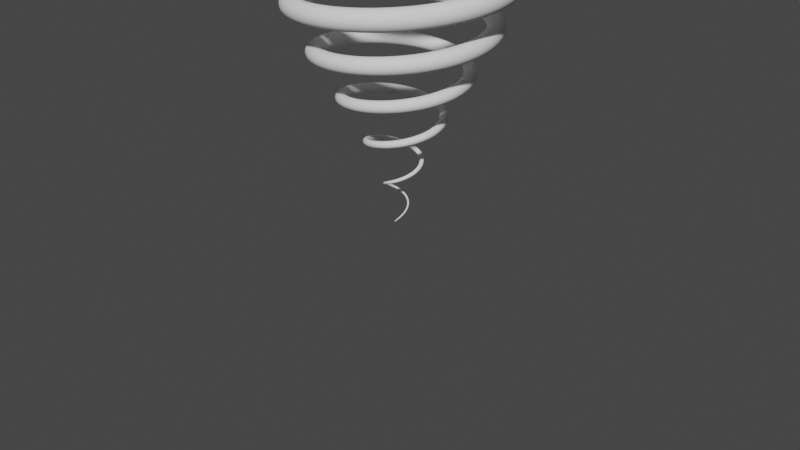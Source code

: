 # Source: Procedural_Shapes_Geometry_Nodes.blend  (saved by Blender 4.0.36; exported with 4.5.12 LTS)
import bpy
from mathutils import Matrix  # noqa: F401  (used for matrix-valued properties, if any)

bpy.ops.wm.read_factory_settings(use_empty=True)
scene = bpy.context.scene
scene.name = 'Scene'

# ---- collections
col_cam = bpy.data.collections.new('Cam'); scene.collection.children.link(col_cam)

# ---- materials (node trees are filled in below, after node groups)
mat_material = bpy.data.materials.new('Material')

# ---- node groups
ng_geometry_nodes = bpy.data.node_groups.new('Geometry Nodes', 'GeometryNodeTree')
_s = ng_geometry_nodes.interface.new_socket(name='Geometry', in_out='OUTPUT', socket_type='NodeSocketGeometry')
_s = ng_geometry_nodes.interface.new_socket(name='Geometry', in_out='INPUT', socket_type='NodeSocketGeometry')
_s = ng_geometry_nodes.interface.new_socket(name='Dot Radius', in_out='INPUT', socket_type='NodeSocketFloat')
_s.subtype = 'DISTANCE'
_s.default_value = 0.07
_s.min_value = 0.0
_s = ng_geometry_nodes.interface.new_socket(name='Tube Width', in_out='INPUT', socket_type='NodeSocketFloat')
_s.subtype = 'DISTANCE'
_s.default_value = 0.04
_s.min_value = 0.0
ng_geometry_nodes.is_modifier = True
_N = ng_geometry_nodes.nodes; _L = ng_geometry_nodes.links
n0 = _N.new('GeometryNodeMeshUVSphere'); n0.name = 'UV Sphere'; n0.location = (-320, -260)
n1 = _N.new('GeometryNodeMeshToCurve'); n1.name = 'Mesh to Curve'; n1.location = (-320, -440)
n2 = _N.new('GeometryNodeInstanceOnPoints'); n2.name = 'Instance on Points'; n2.location = (-160, -80)
n3 = _N.new('NodeGroupInput'); n3.name = 'Group Input.001'; n3.location = (-160, -620)
n4 = _N.new('GeometryNodeCurvePrimitiveQuadrilateral'); n4.name = 'Quadrilateral'; n4.location = (160, -600)
n5 = _N.new('NodeGroupInput'); n5.name = 'Group Input'; n5.location = (-760, 0)
n6 = _N.new('GeometryNodeTrimCurve'); n6.name = 'Trim Curve'; n6.location = (-160, -420)
n6.inputs[5].default_value = 100.0
n7 = _N.new('GeometryNodeTrimCurve'); n7.name = 'Trim Curve.001'; n7.location = (160, -420)
n7.inputs[5].default_value = 100.0
n8 = _N.new('GeometryNodeReverseCurve'); n8.name = 'Reverse Curve'; n8.location = (0, -420)
n9 = _N.new('GeometryNodeCurveToMesh'); n9.name = 'Curve to Mesh'; n9.location = (320, -420)
n9.inputs[3].default_value = True
n10 = _N.new('NodeReroute'); n10.name = 'Reroute'; n10.location = (-380, -600)
n10.width = 16
n10.socket_idname = 'NodeSocketFloat'
n11 = _N.new('NodeReroute'); n11.name = 'Reroute.001'; n11.location = (40, -600)
n11.width = 16
n11.socket_idname = 'NodeSocketFloat'
n12 = _N.new('GeometryNodeMeshToPoints'); n12.name = 'Mesh to Points'; n12.location = (-320, -80)
n13 = _N.new('ShaderNodeMath'); n13.name = 'Math'; n13.location = (-560, -320)
n13.inputs[1].default_value = 0.02
n14 = _N.new('GeometryNodeSetShadeSmooth'); n14.name = 'Set Shade Smooth.001'; n14.location = (480, -420)
n15 = _N.new('GeometryNodeJoinGeometry'); n15.name = 'Join Geometry.001'; n15.location = (640, -360)
n16 = _N.new('GeometryNodeViewer'); n16.name = 'Viewer'; n16.location = (800, -360)
n17 = _N.new('NodeGroupOutput'); n17.name = 'Group Output'; n17.location = (800, -280)
n18 = _N.new('GeometryNodeJoinGeometry'); n18.name = 'Join Geometry'; n18.location = (640, -280)
n19 = _N.new('NodeReroute'); n19.name = 'Reroute.003'; n19.location = (0, -400)
n19.width = 16
n19.socket_idname = 'NodeSocketGeometry'
n20 = _N.new('GeometryNodeSetShadeSmooth'); n20.name = 'Set Shade Smooth'; n20.location = (320, -260)
n21 = _N.new('NodeReroute'); n21.name = 'Reroute.004'; n21.location = (300, -40)
n21.width = 16
n21.socket_idname = 'NodeSocketGeometry'
n22 = _N.new('GeometryNodeGeometryToInstance'); n22.name = 'Geometry to Instance'; n22.location = (320, -180)
n23 = _N.new('NodeReroute'); n23.name = 'Reroute.002'; n23.location = (-340, -60)
n23.width = 16
n23.socket_idname = 'NodeSocketGeometry'
n24 = _N.new('GeometryNodeInputNamedAttribute'); n24.name = 'Named Attribute'; n24.location = (295, -420)
n24.inputs[0].default_value = 'radius'
n25 = _N.new('GeometryNodeSwitch'); n25.name = 'Switch'; n25.location = (295, -420)
n25.input_type = 'FLOAT'
n25.inputs[1].default_value = 1.0
_L.new(n18.outputs[0], n17.inputs[0])
_L.new(n5.outputs[0], n12.inputs[0])
_L.new(n20.outputs[0], n18.inputs[0])
_L.new(n22.outputs[0], n18.inputs[0])
_L.new(n12.outputs[0], n2.inputs[0])
_L.new(n0.outputs[0], n2.inputs[2])
_L.new(n2.outputs[0], n20.inputs[0])
_L.new(n23.outputs[0], n1.inputs[0])
_L.new(n19.outputs[0], n15.inputs[0])
_L.new(n14.outputs[0], n15.inputs[0])
_L.new(n1.outputs[0], n6.inputs[0])
_L.new(n15.outputs[0], n16.inputs[0])
_L.new(n5.outputs[1], n0.inputs[2])
_L.new(n10.outputs[0], n6.inputs[4])
_L.new(n13.outputs[0], n10.inputs[0])
_L.new(n6.outputs[0], n8.inputs[0])
_L.new(n8.outputs[0], n7.inputs[0])
_L.new(n11.outputs[0], n7.inputs[4])
_L.new(n10.outputs[0], n11.inputs[0])
_L.new(n7.outputs[0], n9.inputs[0])
_L.new(n4.outputs[0], n9.inputs[1])
_L.new(n3.outputs[2], n4.inputs[0])
_L.new(n3.outputs[2], n4.inputs[1])
_L.new(n5.outputs[1], n13.inputs[0])
_L.new(n5.outputs[0], n23.inputs[0])
_L.new(n21.outputs[0], n22.inputs[0])
_L.new(n9.outputs[0], n14.inputs[0])
_L.new(n2.outputs[0], n19.inputs[0])
_L.new(n5.outputs[0], n21.inputs[0])
_L.new(n24.outputs[1], n25.inputs[0])
_L.new(n24.outputs[0], n25.inputs[2])
_L.new(n25.outputs[0], n9.inputs[2])
n17.is_active_output = True
ng_geometry_nodes_001 = bpy.data.node_groups.new('Geometry Nodes.001', 'GeometryNodeTree')
_s = ng_geometry_nodes_001.interface.new_socket(name='Geometry', in_out='OUTPUT', socket_type='NodeSocketGeometry')
_s = ng_geometry_nodes_001.interface.new_socket(name='Geometry', in_out='INPUT', socket_type='NodeSocketGeometry')
ng_geometry_nodes_001.is_modifier = True
_N = ng_geometry_nodes_001.nodes; _L = ng_geometry_nodes_001.links
n0 = _N.new('NodeGroupInput'); n0.name = 'Group Input'; n0.location = (-340, 0)
n1 = _N.new('NodeGroupOutput'); n1.name = 'Group Output'; n1.location = (200, 0)
n2 = _N.new('GeometryNodeMergeByDistance'); n2.name = 'Merge by Distance'; n2.location = (-80, 20)
_L.new(n2.outputs[0], n1.inputs[0])
_L.new(n0.outputs[0], n2.inputs[0])
n1.is_active_output = True
ng_geometry_nodes_002 = bpy.data.node_groups.new('Geometry Nodes.002', 'GeometryNodeTree')
_s = ng_geometry_nodes_002.interface.new_socket(name='Geometry', in_out='OUTPUT', socket_type='NodeSocketGeometry')
_s = ng_geometry_nodes_002.interface.new_socket(name='Geometry', in_out='INPUT', socket_type='NodeSocketGeometry')
ng_geometry_nodes_002.is_modifier = True
_N = ng_geometry_nodes_002.nodes; _L = ng_geometry_nodes_002.links
n0 = _N.new('ShaderNodeFloatCurve'); n0.name = 'Float Curve'; n0.location = (-200, -120)
_c = n0.mapping.curves[0]
while len(_c.points) > 2: _c.points.remove(_c.points[-1])
_c.points[0].location = (0.0, 1.0); _c.points[0].handle_type = 'AUTO'
_c.points[1].location = (0.39091, 0.35); _c.points[1].handle_type = 'AUTO'
_p = _c.points.new(1.0, 0.0); _p.handle_type = 'AUTO'
n0.mapping.update()
n1 = _N.new('GeometryNodeInputTangent'); n1.name = 'Curve Tangent'; n1.location = (-100, -440)
n2 = _N.new('GeometryNodeCurveEndpointSelection'); n2.name = 'Endpoint Selection'; n2.location = (60, -60)
n3 = _N.new('GeometryNodeMeshUVSphere'); n3.name = 'UV Sphere'; n3.location = (60, -160)
n3.inputs[2].default_value = 0.1
n4 = _N.new('FunctionNodeAlignEulerToVector'); n4.name = 'Align Euler to Vector'; n4.location = (60, -300)
n5 = _N.new('GeometryNodeCurvePrimitiveCircle'); n5.name = 'Curve Circle'; n5.location = (380, -80)
n5.inputs[4].default_value = 0.08
n6 = _N.new('GeometryNodeSetCurveRadius'); n6.name = 'Set Curve Radius'; n6.location = (60, 60)
n7 = _N.new('GeometryNodeStoreNamedAttribute'); n7.name = 'Store Named Attribute'; n7.location = (-100, 80)
n7.inputs[2].default_value = 'curvefactor'
n8 = _N.new('GeometryNodeTrimCurve'); n8.name = 'Trim Curve'; n8.location = (-260, 60)
n9 = _N.new('GeometryNodeSubdivideCurve'); n9.name = 'Subdivide Curve'; n9.location = (-420, 60)
n9.inputs[1].default_value = 5
n10 = _N.new('NodeGroupInput'); n10.name = 'Group Input'; n10.location = (-580, 60)
n11 = _N.new('GeometryNodeJoinGeometry'); n11.name = 'Join Geometry'; n11.location = (700, 60)
n12 = _N.new('NodeGroupOutput'); n12.name = 'Group Output'; n12.location = (860, 60)
n13 = _N.new('NodeReroute'); n13.name = 'Reroute'; n13.location = (680, -80)
n13.width = 16
n13.socket_idname = 'NodeSocketGeometry'
n14 = _N.new('NodeReroute'); n14.name = 'Reroute.001'; n14.location = (-206, -114)
n14.width = 16
n14.socket_idname = 'NodeSocketFloat'
n15 = _N.new('NodeReroute'); n15.name = 'Reroute.002'; n15.location = (-112, -112)
n15.width = 16
n15.socket_idname = 'NodeSocketFloat'
n16 = _N.new('GeometryNodeInstanceOnPoints'); n16.name = 'Instance on Points'; n16.location = (220, -20)
n17 = _N.new('GeometryNodeCurveToMesh'); n17.name = 'Curve to Mesh'; n17.location = (540, 60)
n17.inputs[3].default_value = True
n18 = _N.new('GeometryNodeSplineParameter'); n18.name = 'Spline Parameter'; n18.location = (-360, -120)
n19 = _N.new('GeometryNodeViewer'); n19.name = 'Viewer'; n19.location = (780, 200)
n20 = _N.new('NodeReroute'); n20.name = 'Reroute.003'; n20.location = (702, 76)
n20.width = 16
n20.socket_idname = 'NodeSocketGeometry'
n21 = _N.new('GeometryNodeInputNamedAttribute'); n21.name = 'Named Attribute'; n21.location = (300, 220)
n21.inputs[0].default_value = 'curvefactor'
n22 = _N.new('ShaderNodeValToRGB'); n22.name = 'Color Ramp'; n22.location = (480, 300)
while len(n22.color_ramp.elements) > 1: n22.color_ramp.elements.remove(n22.color_ramp.elements[-1])
n22.color_ramp.elements[0].position = 0.655; n22.color_ramp.elements[0].color = (0.0, 0.0, 0.0, 1.0)
_e = n22.color_ramp.elements.new(1.0); _e.color = (1.0, 1.0, 1.0, 1.0)
n23 = _N.new('GeometryNodeInputNamedAttribute'); n23.name = 'Named Attribute.001'; n23.location = (515, 60)
n23.inputs[0].default_value = 'radius'
n24 = _N.new('GeometryNodeSwitch'); n24.name = 'Switch'; n24.location = (515, 60)
n24.input_type = 'FLOAT'
n24.inputs[1].default_value = 1.0
_L.new(n11.outputs[0], n12.inputs[0])
_L.new(n10.outputs[0], n9.inputs[0])
_L.new(n6.outputs[0], n17.inputs[0])
_L.new(n5.outputs[0], n17.inputs[1])
_L.new(n7.outputs[0], n6.inputs[0])
_L.new(n0.outputs[0], n6.inputs[2])
_L.new(n18.outputs[0], n0.inputs[1])
_L.new(n6.outputs[0], n16.inputs[0])
_L.new(n3.outputs[0], n16.inputs[2])
_L.new(n2.outputs[0], n16.inputs[1])
_L.new(n17.outputs[0], n11.inputs[0])
_L.new(n13.outputs[0], n11.inputs[0])
_L.new(n16.outputs[0], n13.inputs[0])
_L.new(n9.outputs[0], n8.inputs[0])
_L.new(n1.outputs[0], n4.inputs[2])
_L.new(n4.outputs[0], n16.inputs[5])
_L.new(n8.outputs[0], n7.inputs[0])
_L.new(n15.outputs[0], n7.inputs[3])
_L.new(n18.outputs[0], n14.inputs[0])
_L.new(n14.outputs[0], n15.inputs[0])
_L.new(n20.outputs[0], n19.inputs[0])
_L.new(n17.outputs[0], n20.inputs[0])
_L.new(n21.outputs[0], n22.inputs[0])
_L.new(n22.outputs[0], n19.inputs[1])
_L.new(n23.outputs[1], n24.inputs[0])
_L.new(n23.outputs[0], n24.inputs[2])
_L.new(n24.outputs[0], n17.inputs[2])
n12.is_active_output = True
ng_geometry_nodes_003 = bpy.data.node_groups.new('Geometry Nodes.003', 'GeometryNodeTree')
_s = ng_geometry_nodes_003.interface.new_socket(name='Geometry', in_out='OUTPUT', socket_type='NodeSocketGeometry')
_s = ng_geometry_nodes_003.interface.new_socket(name='Geometry', in_out='INPUT', socket_type='NodeSocketGeometry')
_s = ng_geometry_nodes_003.interface.new_socket(name='Thickness', in_out='INPUT', socket_type='NodeSocketFloat')
_s.default_value = 0.1
_s.min_value = -1e+04
_s.max_value = 1e+04
_s = ng_geometry_nodes_003.interface.new_socket(name='Slide', in_out='INPUT', socket_type='NodeSocketFloat')
_s.default_value = 4.88
_s.min_value = -1e+04
_s.max_value = 1e+04
_s = ng_geometry_nodes_003.interface.new_socket(name='Frequency 1', in_out='INPUT', socket_type='NodeSocketFloat')
_s.default_value = -1.0
_s.min_value = -1e+04
_s.max_value = 1e+04
_s = ng_geometry_nodes_003.interface.new_socket(name='Frequency 2', in_out='INPUT', socket_type='NodeSocketFloat')
_s.default_value = -13.56
_s.min_value = -1e+04
_s.max_value = 1e+04
_s = ng_geometry_nodes_003.interface.new_socket(name='Amplitude 1', in_out='INPUT', socket_type='NodeSocketFloat')
_s.default_value = 0.9
_s.min_value = -1e+04
_s.max_value = 1e+04
_s = ng_geometry_nodes_003.interface.new_socket(name='Amplitude 2', in_out='INPUT', socket_type='NodeSocketFloat')
_s.default_value = 0.6
_s.min_value = -1e+04
_s.max_value = 1e+04
ng_geometry_nodes_003.is_modifier = True
_N = ng_geometry_nodes_003.nodes; _L = ng_geometry_nodes_003.links
n0 = _N.new('GeometryNodeMeshLine'); n0.name = 'Mesh Line'; n0.location = (-100, 0)
n0.inputs[0].default_value = 1195
n0.inputs[3].default_value = (0.0, 0.0, 0.005)
n1 = _N.new('ShaderNodeCombineXYZ'); n1.name = 'Combine XYZ'; n1.location = (-100, -280)
n2 = _N.new('GeometryNodeSetPosition'); n2.name = 'Set Position'; n2.location = (60, 0)
n3 = _N.new('ShaderNodeMix'); n3.name = 'Mix.001'; n3.location = (-260, -260)
n3.clamp_factor = False
n4 = _N.new('ShaderNodeMix'); n4.name = 'Mix'; n4.location = (-260, -80)
n4.clamp_factor = False
n5 = _N.new('GeometryNodeInputPosition'); n5.name = 'Position.001'; n5.location = (60, -160)
n6 = _N.new('GeometryNodeSetCurveRadius'); n6.name = 'Set Curve Radius'; n6.location = (540, 0)
n7 = _N.new('GeometryNodeCurveToMesh'); n7.name = 'Curve to Mesh'; n7.location = (700, 0)
n8 = _N.new('NodeGroupOutput'); n8.name = 'Group Output'; n8.location = (860, 0)
n9 = _N.new('GeometryNodeMeshToCurve'); n9.name = 'Mesh to Curve'; n9.location = (220, 0)
n10 = _N.new('GeometryNodeCurvePrimitiveCircle'); n10.name = 'Curve Circle'; n10.location = (540, -140)
n11 = _N.new('ShaderNodeVectorMath'); n11.name = 'Vector Math'; n11.location = (380, -120)
n11.operation = 'LENGTH'
n12 = _N.new('ShaderNodeVectorMath'); n12.name = 'Vector Math.001'; n12.location = (220, -120)
n12.operation = 'MULTIPLY'
n13 = _N.new('ShaderNodeCombineXYZ'); n13.name = 'Combine XYZ.001'; n13.location = (60, -220)
n14 = _N.new('NodeReroute'); n14.name = 'Reroute.001'; n14.location = (40, -414)
n14.width = 16
n14.socket_idname = 'NodeSocketFloat'
n15 = _N.new('NodeGroupInput'); n15.name = 'Group Input'; n15.location = (-260, -440)
n16 = _N.new('ShaderNodeSeparateXYZ'); n16.name = 'Separate XYZ'; n16.location = (-1120, -220)
n17 = _N.new('GeometryNodeInputPosition'); n17.name = 'Position'; n17.location = (-1280, -220)
n18 = _N.new('ShaderNodeMath'); n18.name = 'Math.001'; n18.location = (-960, -220)
n19 = _N.new('NodeGroupInput'); n19.name = 'Group Input.001'; n19.location = (-1120, -360)
n20 = _N.new('ShaderNodeMath'); n20.name = 'Math.002'; n20.location = (-780, -220)
n20.operation = 'MULTIPLY'
n21 = _N.new('ShaderNodeMath'); n21.name = 'Math.006'; n21.location = (-780, -60)
n21.operation = 'MULTIPLY'
n22 = _N.new('NodeReroute'); n22.name = 'Reroute.004'; n22.location = (-800, -480)
n22.width = 16
n22.socket_idname = 'NodeSocketFloat'
n23 = _N.new('NodeReroute'); n23.name = 'Reroute.003'; n23.location = (-820, -380)
n23.width = 16
n23.socket_idname = 'NodeSocketFloat'
n24 = _N.new('ShaderNodeMath'); n24.name = 'Math'; n24.location = (-620, -220)
n24.operation = 'SINE'
n25 = _N.new('ShaderNodeMath'); n25.name = 'Math.004'; n25.location = (-620, -360)
n25.operation = 'COSINE'
n26 = _N.new('ShaderNodeMath'); n26.name = 'Math.007'; n26.location = (-620, -60)
n26.operation = 'SINE'
n27 = _N.new('NodeReroute'); n27.name = 'Reroute'; n27.location = (-476, -496)
n27.width = 16
n27.socket_idname = 'NodeSocketFloat'
n28 = _N.new('ShaderNodeMath'); n28.name = 'Math.003'; n28.location = (-440, -220)
n28.operation = 'MULTIPLY'
n29 = _N.new('ShaderNodeMath'); n29.name = 'Math.008'; n29.location = (-440, -60)
n29.operation = 'MULTIPLY'
n30 = _N.new('ShaderNodeMath'); n30.name = 'Math.005'; n30.location = (-440, -380)
n30.operation = 'MULTIPLY'
n31 = _N.new('NodeReroute'); n31.name = 'Reroute.005'; n31.location = (-466, -510)
n31.width = 16
n31.socket_idname = 'NodeSocketFloat'
n32 = _N.new('NodeReroute'); n32.name = 'Reroute.002'; n32.location = (-284, -206)
n32.width = 16
n32.socket_idname = 'NodeSocketFloat'
n33 = _N.new('GeometryNodeInputNamedAttribute'); n33.name = 'Named Attribute'; n33.location = (675, 0)
n33.inputs[0].default_value = 'radius'
n34 = _N.new('GeometryNodeSwitch'); n34.name = 'Switch'; n34.location = (675, 0)
n34.input_type = 'FLOAT'
n34.inputs[1].default_value = 1.0
_L.new(n7.outputs[0], n8.inputs[0])
_L.new(n0.outputs[0], n2.inputs[0])
_L.new(n17.outputs[0], n16.inputs[0])
_L.new(n4.outputs[0], n1.inputs[0])
_L.new(n1.outputs[0], n2.inputs[3])
_L.new(n20.outputs[0], n24.inputs[0])
_L.new(n16.outputs[2], n18.inputs[0])
_L.new(n18.outputs[0], n20.inputs[0])
_L.new(n24.outputs[0], n28.inputs[0])
_L.new(n25.outputs[0], n30.inputs[0])
_L.new(n20.outputs[0], n25.inputs[0])
_L.new(n3.outputs[0], n1.inputs[1])
_L.new(n21.outputs[0], n26.inputs[0])
_L.new(n18.outputs[0], n21.inputs[0])
_L.new(n28.outputs[0], n4.inputs[2])
_L.new(n30.outputs[0], n3.inputs[2])
_L.new(n32.outputs[0], n4.inputs[0])
_L.new(n32.outputs[0], n3.inputs[0])
_L.new(n2.outputs[0], n9.inputs[0])
_L.new(n6.outputs[0], n7.inputs[0])
_L.new(n9.outputs[0], n6.inputs[0])
_L.new(n10.outputs[0], n7.inputs[1])
_L.new(n11.outputs[1], n6.inputs[2])
_L.new(n5.outputs[0], n12.inputs[0])
_L.new(n12.outputs[0], n11.inputs[0])
_L.new(n13.outputs[0], n12.inputs[1])
_L.new(n14.outputs[0], n13.inputs[0])
_L.new(n14.outputs[0], n13.inputs[1])
_L.new(n15.outputs[1], n14.inputs[0])
_L.new(n19.outputs[2], n18.inputs[1])
_L.new(n23.outputs[0], n21.inputs[1])
_L.new(n19.outputs[3], n23.inputs[0])
_L.new(n22.outputs[0], n20.inputs[1])
_L.new(n19.outputs[4], n22.inputs[0])
_L.new(n29.outputs[0], n32.inputs[0])
_L.new(n26.outputs[0], n29.inputs[0])
_L.new(n27.outputs[0], n29.inputs[1])
_L.new(n19.outputs[5], n27.inputs[0])
_L.new(n31.outputs[0], n28.inputs[1])
_L.new(n31.outputs[0], n30.inputs[1])
_L.new(n19.outputs[6], n31.inputs[0])
_L.new(n33.outputs[1], n34.inputs[0])
_L.new(n33.outputs[0], n34.inputs[2])
_L.new(n34.outputs[0], n7.inputs[2])
n8.is_active_output = True

# ---- material node trees
mat_material.use_nodes = True; mat_material.node_tree.nodes.clear()
_N = mat_material.node_tree.nodes; _L = mat_material.node_tree.links
n0 = _N.new('ShaderNodeBsdfPrincipled'); n0.name = 'Principled BSDF'; n0.location = (10, 300)
n0.inputs[3].default_value = 1.45
n1 = _N.new('ShaderNodeOutputMaterial'); n1.name = 'Material Output'; n1.location = (300, 300)
n2 = _N.new('ShaderNodeAttribute'); n2.name = 'Attribute'; n2.location = (-280, 300)
n2.attribute_name = 'curvefactor'
_L.new(n0.outputs[0], n1.inputs[0])
_L.new(n2.outputs[0], n0.inputs[0])
n1.is_active_output = True

# ---- world
world_world = bpy.data.worlds.new('World'); scene.world = world_world
world_world.use_nodes = True; world_world.node_tree.nodes.clear()
_N = world_world.node_tree.nodes; _L = world_world.node_tree.links
n0 = _N.new('ShaderNodeOutputWorld'); n0.name = 'World Output'; n0.location = (300, 300)
n1 = _N.new('ShaderNodeBackground'); n1.name = 'Background'; n1.location = (10, 300)
n1.inputs[0].default_value = (0.05088, 0.05088, 0.05088, 1.0)
_L.new(n1.outputs[0], n0.inputs[0])
n0.is_active_output = True
world_world.color = (0.05088, 0.05088, 0.05088)
world_world.use_sun_shadow = False
world_world.sun_shadow_jitter_overblur = 0.0

# ---- cameras
cam_camera = bpy.data.cameras.new('Camera')
cam_camera.clip_end = 100.0
cam_camera.ortho_scale = 7.314

# ---- meshes
me_icosphere = bpy.data.meshes.new('Icosphere')
me_icosphere.from_pydata([(0.0, 0.0, -1.0), (0.7236, -0.5257, -0.4472), (-0.2764, -0.8506, -0.4472), (-0.8944, 0.0, -0.4472), (-0.2764, 0.8506, -0.4472), (0.7236, 0.5257, -0.4472), (0.2764, -0.8506, 0.4472), (-0.7236, -0.5257, 0.4472), (-0.7236, 0.5257, 0.4472), (0.2764, 0.8506, 0.4472), (0.8944, 0.0, 0.4472), (0.0, 0.0, 1.0)], [], [(0, 1, 2), (1, 0, 5), (0, 2, 3), (0, 3, 4), (0, 4, 5), (1, 5, 10), (2, 1, 6), (3, 2, 7), (4, 3, 8), (5, 4, 9), (1, 10, 6), (2, 6, 7), (3, 7, 8), (4, 8, 9), (5, 9, 10), (6, 10, 11), (7, 6, 11), (8, 7, 11), (9, 8, 11), (10, 9, 11)])
_uv = me_icosphere.uv_layers.new(name='UVMap')
_uv.uv.foreach_set('vector', [0.1818, 0.0, 0.2727, 0.1575, 0.09091, 0.1575, 0.2727, 0.1575, 0.3636, 0.0, 0.4545, 0.1575, 0.9091, 0.0, 1.0, 0.1575, 0.8182, 0.1575, 0.7273, 0.0, 0.8182, 0.1575, 0.6364, 0.1575, 0.5455, 0.0, 0.6364, 0.1575, 0.4545, 0.1575, 0.2727, 0.1575, 0.4545, 0.1575, 0.3636, 0.3149, 0.09091, 0.1575, 0.2727, 0.1575, 0.1818, 0.3149, 0.8182, 0.1575, 1.0, 0.1575, 0.9091, 0.3149, 0.6364, 0.1575, 0.8182, 0.1575, 0.7273, 0.3149, 0.4545, 0.1575, 0.6364, 0.1575, 0.5455, 0.3149, 0.2727, 0.1575, 0.3636, 0.3149, 0.1818, 0.3149, 0.09091, 0.1575, 0.1818, 0.3149, 0.0, 0.3149, 0.8182, 0.1575, 0.9091, 0.3149, 0.7273, 0.3149, 0.6364, 0.1575, 0.7273, 0.3149, 0.5455, 0.3149, 0.4545, 0.1575, 0.5455, 0.3149, 0.3636, 0.3149, 0.1818, 0.3149, 0.3636, 0.3149, 0.2727, 0.4724, 0.0, 0.3149, 0.1818, 0.3149, 0.09091, 0.4724, 0.7273, 0.3149, 0.9091, 0.3149, 0.8182, 0.4724, 0.5455, 0.3149, 0.7273, 0.3149, 0.6364, 0.4724, 0.3636, 0.3149, 0.5455, 0.3149, 0.4545, 0.4724])
me_icosphere.update()
me_plane = bpy.data.meshes.new('Plane')
me_plane.from_pydata([(-1.0, -1.0, 0.0), (1.0, -1.0, 0.0), (-1.0, 1.0, 0.0), (1.0, 1.0, 0.0)], [], [(0, 1, 3, 2)])
_uv = me_plane.uv_layers.new(name='UVMap')
_uv.uv.foreach_set('vector', [0.0, 0.0, 1.0, 0.0, 1.0, 1.0, 0.0, 1.0])
me_plane.update()

# ---- curves / text
cu_beziercurve = bpy.data.curves.new('BezierCurve', 'CURVE')
cu_beziercurve.dimensions = '3D'
_sp = cu_beziercurve.splines.new('BEZIER'); _sp.bezier_points.add(1)
_sp.bezier_points.foreach_set('co', [-1.192e-08, 0.0, -1.0, 1.192e-08, 0.0, 1.0])
_sp.bezier_points.foreach_set('handle_left', [-1.789e-08, -0.5, -1.5, 0.0, 0.0, 0.0])
_sp.bezier_points.foreach_set('handle_right', [-5.962e-09, 0.5, -0.5, 2.385e-08, 0.0, 2.0])
for _p, _l, _r in zip(_sp.bezier_points, ['ALIGNED', 'ALIGNED'], ['ALIGNED', 'ALIGNED']): _p.handle_left_type = _l; _p.handle_right_type = _r
_sp.order_u = 0
_sp.order_v = 0
cu_beziercurve.materials.append(mat_material)
cu_beziercurve.use_path = True
cu_beziercurve.fill_mode = 'FULL'

# ---- objects
ob_camera = bpy.data.objects.new('Camera', cam_camera)
ob_icosphere = bpy.data.objects.new('Icosphere', me_icosphere)
ob_beziercurve = bpy.data.objects.new('BezierCurve', cu_beziercurve)
ob_plane = bpy.data.objects.new('Plane', me_plane)

# ---- transforms, parenting, visibility, modifiers, constraints
ob_camera.location = (7.359, -6.926, 4.958)
ob_camera.rotation_euler = (1.109, 0.0, 0.8149)
ob_camera.lock_rotations_4d = False
ob_camera.empty_display_type = 'ARROWS'
ob_camera.color = (0.0, 0.0, 0.0, 0.0)
ob_camera.display_type = 'WIRE'
ob_camera.lineart.crease_threshold = 0.0
ob_icosphere.location = (0.0, -6.467, 0.0)
_m = ob_icosphere.modifiers.new('GeometryNodes', 'NODES')
_m.node_group = ng_geometry_nodes
_m = ob_icosphere.modifiers.new('Bevel', 'BEVEL')
_m.segments = 10
_m = ob_icosphere.modifiers.new('GeometryNodes.001', 'NODES')
_m.node_group = ng_geometry_nodes_001
ob_beziercurve.location = (0.0, -11.38, 0.0)
_m = ob_beziercurve.modifiers.new('GeometryNodes', 'NODES')
_m.node_group = ng_geometry_nodes_002
ob_plane.location = (0.0, 0.0, 0.0)
_m = ob_plane.modifiers.new('GeometryNodes', 'NODES')
_m.node_group = ng_geometry_nodes_003

# ---- collection membership
col_cam.objects.link(ob_camera)
col_cam.objects.link(ob_icosphere)
col_cam.objects.link(ob_beziercurve)
col_cam.objects.link(ob_plane)

# ---- scene / render settings (as saved in the file)
scene.camera = ob_camera
scene.frame_start = 1; scene.frame_end = 250; scene.frame_set(1)
scene.render.engine = 'CYCLES'
scene.render.image_settings.color_depth = '16'
scene.render.film_transparent = True
scene.render.use_persistent_data = True
scene.cycles.denoising_prefilter = 'FAST'
scene.cycles.samples = 64
scene.cycles.sampling_pattern = 'TABULATED_SOBOL'
scene.cycles.debug_bvh_time_steps = 2
scene.eevee.use_taa_reprojection = False
scene.view_settings.view_transform = 'Filmic'
bpy.context.view_layer.update()

# ---- added for rendering (the .blend has no usable light): sun
light_auto_sun = bpy.data.lights.new('AutoSun', 'SUN')
light_auto_sun.energy = 3.0
light_auto_sun.angle = 0.0523599
ob_auto_sun = bpy.data.objects.new('AutoSun', light_auto_sun)
scene.collection.objects.link(ob_auto_sun)
ob_auto_sun.rotation_euler = (0.872665, 0.174533, 0.523599)
bpy.context.view_layer.update()
